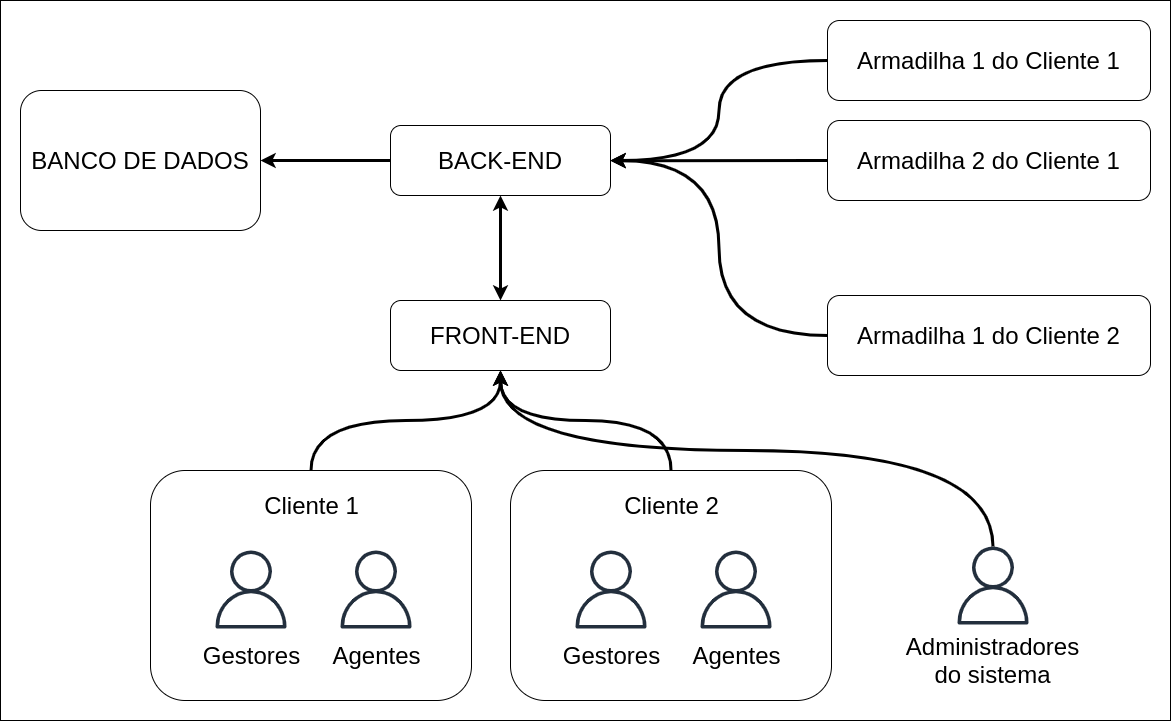

The diagram above was exported from draw.io. Its source (the exported page's mxGraphModel, read from the mxfile embedded in the PNG):
<mxGraphModel dx="2473" dy="955" grid="1" gridSize="10" guides="1" tooltips="1" connect="1" arrows="1" fold="1" page="1" pageScale="1" pageWidth="827" pageHeight="1169" math="0" shadow="0">
  <root>
    <mxCell id="0" />
    <mxCell id="1" parent="0" />
    <mxCell id="xWD07LshkaRqRgM7EF7k-64" value="" style="rounded=0;whiteSpace=wrap;html=1;fontSize=24;" vertex="1" parent="1">
      <mxGeometry x="-120" y="20" width="1170" height="720" as="geometry" />
    </mxCell>
    <mxCell id="xWD07LshkaRqRgM7EF7k-17" value="" style="group" vertex="1" connectable="0" parent="1">
      <mxGeometry x="30" y="490" width="321" height="230" as="geometry" />
    </mxCell>
    <mxCell id="xWD07LshkaRqRgM7EF7k-3" value="" style="rounded=1;whiteSpace=wrap;html=1;" vertex="1" parent="xWD07LshkaRqRgM7EF7k-17">
      <mxGeometry width="321" height="230" as="geometry" />
    </mxCell>
    <mxCell id="xWD07LshkaRqRgM7EF7k-4" value="" style="sketch=0;outlineConnect=0;fontColor=#232F3E;gradientColor=none;fillColor=#232F3D;strokeColor=none;dashed=0;verticalLabelPosition=bottom;verticalAlign=top;align=center;html=1;fontSize=12;fontStyle=0;aspect=fixed;pointerEvents=1;shape=mxgraph.aws4.user;" vertex="1" parent="xWD07LshkaRqRgM7EF7k-17">
      <mxGeometry x="61.5" y="80" width="78" height="78" as="geometry" />
    </mxCell>
    <mxCell id="xWD07LshkaRqRgM7EF7k-5" value="Gestores" style="text;html=1;align=center;verticalAlign=middle;resizable=0;points=[];autosize=1;strokeColor=none;fillColor=none;fontSize=24;" vertex="1" parent="xWD07LshkaRqRgM7EF7k-17">
      <mxGeometry x="45.5" y="170" width="110" height="30" as="geometry" />
    </mxCell>
    <mxCell id="xWD07LshkaRqRgM7EF7k-8" value="" style="sketch=0;outlineConnect=0;fontColor=#232F3E;gradientColor=none;fillColor=#232F3D;strokeColor=none;dashed=0;verticalLabelPosition=bottom;verticalAlign=top;align=center;html=1;fontSize=12;fontStyle=0;aspect=fixed;pointerEvents=1;shape=mxgraph.aws4.user;" vertex="1" parent="xWD07LshkaRqRgM7EF7k-17">
      <mxGeometry x="186.5" y="80" width="78" height="78" as="geometry" />
    </mxCell>
    <mxCell id="xWD07LshkaRqRgM7EF7k-9" value="Agentes" style="text;html=1;align=center;verticalAlign=middle;resizable=0;points=[];autosize=1;strokeColor=none;fillColor=none;fontSize=24;" vertex="1" parent="xWD07LshkaRqRgM7EF7k-17">
      <mxGeometry x="175.5" y="170" width="100" height="30" as="geometry" />
    </mxCell>
    <mxCell id="xWD07LshkaRqRgM7EF7k-10" value="Cliente 1" style="text;html=1;align=center;verticalAlign=middle;resizable=0;points=[];autosize=1;strokeColor=none;fillColor=none;fontSize=24;" vertex="1" parent="xWD07LshkaRqRgM7EF7k-17">
      <mxGeometry x="105.5" y="20" width="110" height="30" as="geometry" />
    </mxCell>
    <mxCell id="xWD07LshkaRqRgM7EF7k-20" value="" style="group" vertex="1" connectable="0" parent="1">
      <mxGeometry x="390" y="490" width="321" height="230" as="geometry" />
    </mxCell>
    <mxCell id="xWD07LshkaRqRgM7EF7k-21" value="" style="rounded=1;whiteSpace=wrap;html=1;" vertex="1" parent="xWD07LshkaRqRgM7EF7k-20">
      <mxGeometry width="321" height="230" as="geometry" />
    </mxCell>
    <mxCell id="xWD07LshkaRqRgM7EF7k-22" value="" style="sketch=0;outlineConnect=0;fontColor=#232F3E;gradientColor=none;fillColor=#232F3D;strokeColor=none;dashed=0;verticalLabelPosition=bottom;verticalAlign=top;align=center;html=1;fontSize=12;fontStyle=0;aspect=fixed;pointerEvents=1;shape=mxgraph.aws4.user;" vertex="1" parent="xWD07LshkaRqRgM7EF7k-20">
      <mxGeometry x="61.5" y="80" width="78" height="78" as="geometry" />
    </mxCell>
    <mxCell id="xWD07LshkaRqRgM7EF7k-23" value="Gestores" style="text;html=1;align=center;verticalAlign=middle;resizable=0;points=[];autosize=1;strokeColor=none;fillColor=none;fontSize=24;" vertex="1" parent="xWD07LshkaRqRgM7EF7k-20">
      <mxGeometry x="45.5" y="170" width="110" height="30" as="geometry" />
    </mxCell>
    <mxCell id="xWD07LshkaRqRgM7EF7k-24" value="" style="sketch=0;outlineConnect=0;fontColor=#232F3E;gradientColor=none;fillColor=#232F3D;strokeColor=none;dashed=0;verticalLabelPosition=bottom;verticalAlign=top;align=center;html=1;fontSize=12;fontStyle=0;aspect=fixed;pointerEvents=1;shape=mxgraph.aws4.user;" vertex="1" parent="xWD07LshkaRqRgM7EF7k-20">
      <mxGeometry x="186.5" y="80" width="78" height="78" as="geometry" />
    </mxCell>
    <mxCell id="xWD07LshkaRqRgM7EF7k-25" value="Agentes" style="text;html=1;align=center;verticalAlign=middle;resizable=0;points=[];autosize=1;strokeColor=none;fillColor=none;fontSize=24;" vertex="1" parent="xWD07LshkaRqRgM7EF7k-20">
      <mxGeometry x="175.5" y="170" width="100" height="30" as="geometry" />
    </mxCell>
    <mxCell id="xWD07LshkaRqRgM7EF7k-26" value="Cliente 2" style="text;html=1;align=center;verticalAlign=middle;resizable=0;points=[];autosize=1;strokeColor=none;fillColor=none;fontSize=24;" vertex="1" parent="xWD07LshkaRqRgM7EF7k-20">
      <mxGeometry x="105.5" y="20" width="110" height="30" as="geometry" />
    </mxCell>
    <mxCell id="xWD07LshkaRqRgM7EF7k-63" style="edgeStyle=orthogonalEdgeStyle;curved=1;rounded=0;orthogonalLoop=1;jettySize=auto;html=1;entryX=0.5;entryY=1;entryDx=0;entryDy=0;fontSize=24;startArrow=none;startFill=0;strokeWidth=3;elbow=vertical;" edge="1" parent="1" source="xWD07LshkaRqRgM7EF7k-36" target="xWD07LshkaRqRgM7EF7k-38">
      <mxGeometry relative="1" as="geometry">
        <Array as="points">
          <mxPoint x="872" y="470" />
          <mxPoint x="380" y="470" />
        </Array>
      </mxGeometry>
    </mxCell>
    <mxCell id="xWD07LshkaRqRgM7EF7k-36" value="" style="sketch=0;outlineConnect=0;fontColor=#232F3E;gradientColor=none;fillColor=#232F3D;strokeColor=none;dashed=0;verticalLabelPosition=bottom;verticalAlign=top;align=center;html=1;fontSize=12;fontStyle=0;aspect=fixed;pointerEvents=1;shape=mxgraph.aws4.user;" vertex="1" parent="1">
      <mxGeometry x="833.5" y="566" width="78" height="78" as="geometry" />
    </mxCell>
    <mxCell id="xWD07LshkaRqRgM7EF7k-37" value="Administradores&lt;br&gt;do sistema" style="text;html=1;align=center;verticalAlign=middle;resizable=0;points=[];autosize=1;strokeColor=none;fillColor=none;fontSize=24;" vertex="1" parent="1">
      <mxGeometry x="777.5" y="650" width="190" height="60" as="geometry" />
    </mxCell>
    <mxCell id="xWD07LshkaRqRgM7EF7k-44" style="edgeStyle=orthogonalEdgeStyle;rounded=0;orthogonalLoop=1;jettySize=auto;html=1;exitX=0.5;exitY=0;exitDx=0;exitDy=0;fontSize=24;startArrow=classic;startFill=1;strokeWidth=3;" edge="1" parent="1" source="xWD07LshkaRqRgM7EF7k-38" target="xWD07LshkaRqRgM7EF7k-43">
      <mxGeometry relative="1" as="geometry" />
    </mxCell>
    <mxCell id="xWD07LshkaRqRgM7EF7k-38" value="FRONT-END" style="rounded=1;whiteSpace=wrap;html=1;fontSize=24;" vertex="1" parent="1">
      <mxGeometry x="270" y="320" width="220" height="70" as="geometry" />
    </mxCell>
    <mxCell id="xWD07LshkaRqRgM7EF7k-61" style="edgeStyle=orthogonalEdgeStyle;curved=1;rounded=0;orthogonalLoop=1;jettySize=auto;html=1;entryX=1;entryY=0.5;entryDx=0;entryDy=0;fontSize=24;startArrow=none;startFill=0;strokeWidth=3;elbow=vertical;" edge="1" parent="1" source="xWD07LshkaRqRgM7EF7k-43" target="xWD07LshkaRqRgM7EF7k-60">
      <mxGeometry relative="1" as="geometry" />
    </mxCell>
    <mxCell id="xWD07LshkaRqRgM7EF7k-43" value="BACK-END" style="rounded=1;whiteSpace=wrap;html=1;fontSize=24;" vertex="1" parent="1">
      <mxGeometry x="270" y="145" width="220" height="70" as="geometry" />
    </mxCell>
    <mxCell id="xWD07LshkaRqRgM7EF7k-56" style="edgeStyle=orthogonalEdgeStyle;curved=1;rounded=0;orthogonalLoop=1;jettySize=auto;html=1;exitX=0;exitY=0.5;exitDx=0;exitDy=0;fontSize=24;startArrow=none;startFill=0;strokeWidth=3;elbow=vertical;" edge="1" parent="1" source="xWD07LshkaRqRgM7EF7k-45">
      <mxGeometry relative="1" as="geometry">
        <mxPoint x="490" y="180.29411764705878" as="targetPoint" />
      </mxGeometry>
    </mxCell>
    <mxCell id="xWD07LshkaRqRgM7EF7k-45" value="Armadilha 2 do Cliente 1" style="rounded=1;whiteSpace=wrap;html=1;fontSize=24;" vertex="1" parent="1">
      <mxGeometry x="707" y="140" width="323" height="80" as="geometry" />
    </mxCell>
    <mxCell id="xWD07LshkaRqRgM7EF7k-55" style="edgeStyle=orthogonalEdgeStyle;curved=1;rounded=0;orthogonalLoop=1;jettySize=auto;html=1;entryX=1;entryY=0.5;entryDx=0;entryDy=0;fontSize=24;startArrow=none;startFill=0;strokeWidth=3;elbow=vertical;" edge="1" parent="1" source="xWD07LshkaRqRgM7EF7k-46" target="xWD07LshkaRqRgM7EF7k-43">
      <mxGeometry relative="1" as="geometry" />
    </mxCell>
    <mxCell id="xWD07LshkaRqRgM7EF7k-46" value="Armadilha 1 do Cliente 2" style="rounded=1;whiteSpace=wrap;html=1;fontSize=24;" vertex="1" parent="1">
      <mxGeometry x="707" y="315" width="323" height="80" as="geometry" />
    </mxCell>
    <mxCell id="xWD07LshkaRqRgM7EF7k-58" style="edgeStyle=orthogonalEdgeStyle;curved=1;rounded=0;orthogonalLoop=1;jettySize=auto;html=1;exitX=0;exitY=0.5;exitDx=0;exitDy=0;entryX=1;entryY=0.5;entryDx=0;entryDy=0;fontSize=24;startArrow=none;startFill=0;strokeWidth=3;elbow=vertical;" edge="1" parent="1" source="xWD07LshkaRqRgM7EF7k-47" target="xWD07LshkaRqRgM7EF7k-43">
      <mxGeometry relative="1" as="geometry" />
    </mxCell>
    <mxCell id="xWD07LshkaRqRgM7EF7k-47" value="Armadilha 1 do Cliente 1" style="rounded=1;whiteSpace=wrap;html=1;fontSize=24;" vertex="1" parent="1">
      <mxGeometry x="707" y="40" width="323" height="80" as="geometry" />
    </mxCell>
    <mxCell id="xWD07LshkaRqRgM7EF7k-52" style="edgeStyle=orthogonalEdgeStyle;curved=1;rounded=0;orthogonalLoop=1;jettySize=auto;html=1;exitX=0.5;exitY=0;exitDx=0;exitDy=0;entryX=0.5;entryY=1;entryDx=0;entryDy=0;fontSize=24;startArrow=none;startFill=0;strokeWidth=3;elbow=vertical;" edge="1" parent="1" source="xWD07LshkaRqRgM7EF7k-3" target="xWD07LshkaRqRgM7EF7k-38">
      <mxGeometry relative="1" as="geometry" />
    </mxCell>
    <mxCell id="xWD07LshkaRqRgM7EF7k-53" style="edgeStyle=orthogonalEdgeStyle;curved=1;rounded=0;orthogonalLoop=1;jettySize=auto;html=1;exitX=0.5;exitY=0;exitDx=0;exitDy=0;fontSize=24;startArrow=none;startFill=0;strokeWidth=3;elbow=vertical;" edge="1" parent="1" source="xWD07LshkaRqRgM7EF7k-21">
      <mxGeometry relative="1" as="geometry">
        <mxPoint x="380" y="390" as="targetPoint" />
      </mxGeometry>
    </mxCell>
    <mxCell id="xWD07LshkaRqRgM7EF7k-60" value="BANCO DE DADOS&lt;br&gt;" style="rounded=1;whiteSpace=wrap;html=1;fontSize=24;" vertex="1" parent="1">
      <mxGeometry x="-100" y="110" width="240" height="140" as="geometry" />
    </mxCell>
  </root>
</mxGraphModel>